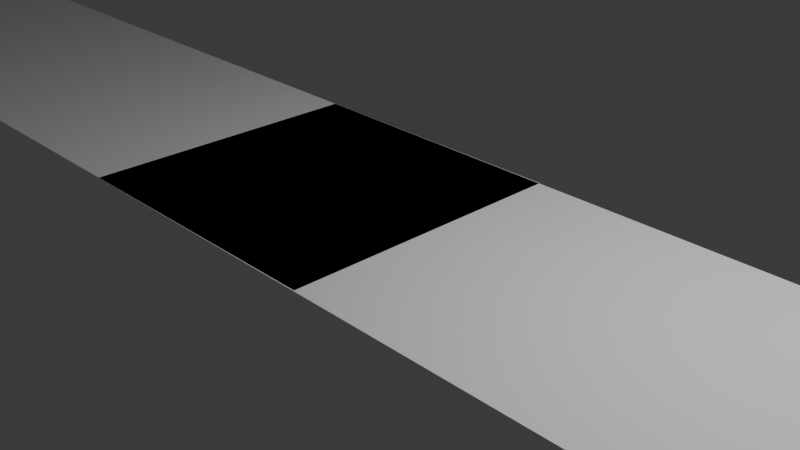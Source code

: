 # Source: RoadExterior.blend  (saved by Blender 4.3.34; exported with 4.5.12 LTS)
import bpy
from mathutils import Matrix  # noqa: F401  (used for matrix-valued properties, if any)

bpy.ops.wm.read_factory_settings(use_empty=True)
scene = bpy.context.scene
scene.name = 'Scene'

# ---- collections
col_collection = bpy.data.collections.new('Collection'); scene.collection.children.link(col_collection)

# ---- world
world_world = bpy.data.worlds.new('World'); scene.world = world_world
world_world.use_nodes = True; world_world.node_tree.nodes.clear()
_N = world_world.node_tree.nodes; _L = world_world.node_tree.links
n0 = _N.new('ShaderNodeOutputWorld'); n0.name = 'World Output'; n0.location = (300, 300)
n1 = _N.new('ShaderNodeBackground'); n1.name = 'Background'; n1.location = (10, 300)
n1.inputs[0].default_value = (0.05088, 0.05088, 0.05088, 1.0)
_L.new(n1.outputs[0], n0.inputs[0])
n0.is_active_output = True
world_world.color = (0.05088, 0.05088, 0.05088)
world_world.sun_shadow_jitter_overblur = 0.0

# ---- cameras
cam_camera = bpy.data.cameras.new('Camera')
cam_camera.clip_end = 100.0
cam_camera.ortho_scale = 7.314

# ---- lights
light_light = bpy.data.lights.new('Light', 'POINT')
light_light.energy = 1000.0
light_light.shadow_soft_size = 0.1

# ---- meshes
me_plane = bpy.data.meshes.new('Plane')
me_plane.from_pydata([(-3.0, -1.0, 0.0), (-1.0, -1.0, 0.0), (-3.0, 1.0, 0.0), (-1.0, 1.0, 0.0), (-1.0, -1.0, 0.0), (0.9992, -1.0, 0.0), (-1.0, 1.0, 0.0), (1.001, 0.9999, 0.0), (0.9992, -1.0, 0.0), (2.997, -1.002, 0.0), (1.001, 0.9999, 0.0), (3.003, 0.9982, 0.0), (2.997, -1.002, 0.0), (4.996, -1.004, 0.0), (3.003, 0.9982, 0.0), (5.004, 0.9958, 0.0), (4.996, -1.004, 0.0), (6.996, -1.007, 0.0), (5.004, 0.9958, 0.0), (7.004, 0.9933, 0.0), (6.996, -1.007, 0.0), (8.996, -1.009, 0.0), (7.004, 0.9933, 0.0), (9.004, 0.9908, 0.0), (8.996, -1.009, 0.0), (11.0, -1.012, 0.0), (9.004, 0.9908, 0.0), (11.0, 0.9884, 0.0), (11.0, -1.012, 0.0), (13.0, -1.013, 0.0), (11.0, 0.9884, 0.0), (13.0, 0.9865, 0.0), (13.0, -1.013, 0.0), (15.0, -1.014, 0.0), (13.0, 0.9865, 0.0), (15.0, 0.9864, 0.0), (15.0, -1.014, 0.0), (17.01, -1.011, 0.0), (15.0, 0.9864, 0.0), (16.99, 0.9892, 0.0), (17.01, -1.011, 0.0), (19.02, -1.003, 0.0), (16.99, 0.9892, 0.0), (18.98, 0.9973, 0.0), (19.02, -1.003, 0.0), (21.03, -0.9879, 0.0), (18.98, 0.9973, 0.0), (20.97, 1.012, 0.0), (21.03, -0.9879, 0.0), (23.04, -0.9632, 0.0), (20.97, 1.012, 0.0), (22.96, 1.036, 0.0), (23.04, -0.9632, 0.0), (25.06, -0.9255, 0.0), (22.96, 1.036, 0.0), (24.93, 1.073, 0.0), (25.06, -0.9255, 0.0), (27.09, -0.8695, 0.0), (24.93, 1.073, 0.0), (26.9, 1.127, 0.0), (27.09, -0.8695, 0.0), (29.14, -0.7851, 0.0), (26.9, 1.127, 0.0), (28.85, 1.208, 0.0), (29.14, -0.7851, 0.0), (31.21, -0.6556, 0.0), (28.85, 1.208, 0.0), (30.75, 1.326, 0.0), (31.21, -0.6556, 0.0), (33.33, -0.4371, 0.0), (30.75, 1.326, 0.0), (32.57, 1.512, 0.0), (33.33, -0.4371, 0.0), (35.54, -0.02142, 0.0), (32.57, 1.512, 0.0), (34.16, 1.807, 0.0), (35.54, -0.02142, 0.0), (37.71, 0.815, 0.0), (34.16, 1.807, 0.0), (35.33, 2.245, 0.0), (37.71, 0.815, 0.0), (39.18, 2.1, 0.0), (35.33, 2.245, 0.0), (36.07, 2.904, 0.0), (39.18, 2.1, 0.0), (39.86, 3.426, 0.0), (36.07, 2.904, 0.0), (36.54, 3.831, 0.0), (39.86, 3.426, 0.0), (40.18, 4.683, 0.0), (36.54, 3.831, 0.0), (36.8, 4.904, 0.0), (40.18, 4.683, 0.0), (40.35, 5.905, -2.98e-08), (36.8, 4.904, 0.0), (36.96, 6.03, 2.98e-08), (40.35, 5.905, -2.98e-08), (40.45, 7.107, 2.98e-08), (36.96, 6.03, 2.98e-08), (37.05, 7.182, -2.98e-08), (40.45, 7.107, 2.98e-08), (40.5, 8.3, -2.98e-08), (37.05, 7.182, -2.98e-08), (37.11, 8.345, 2.98e-08), (40.5, 8.3, -2.98e-08), (40.54, 9.487, 0.0), (37.11, 8.345, 2.98e-08), (37.14, 9.514, 0.0), (40.54, 9.487, 0.0), (40.56, 10.67, 2.98e-08), (37.14, 9.514, 0.0), (37.16, 10.69, -2.98e-08), (40.56, 10.67, 2.98e-08), (40.57, 11.85, 2.98e-08), (37.16, 10.69, -2.98e-08), (37.17, 11.86, -2.98e-08), (40.57, 11.85, 2.98e-08), (40.57, 13.03, -2.98e-08), (37.17, 11.86, -2.98e-08), (37.18, 13.04, 2.98e-08), (40.57, 13.03, -2.98e-08), (40.57, 14.21, 0.0), (37.18, 13.04, 2.98e-08), (37.18, 14.21, 0.0), (40.57, 14.21, 0.0), (40.57, 15.39, -2.98e-08), (37.18, 14.21, 0.0), (37.18, 15.39, 2.98e-08), (40.57, 15.39, -2.98e-08), (40.57, 16.57, 2.98e-08), (37.18, 15.39, 2.98e-08), (37.17, 16.57, -2.98e-08), (40.57, 16.57, 2.98e-08), (40.57, 17.75, 0.0), (37.17, 16.57, -2.98e-08), (37.17, 17.75, 0.0), (40.57, 17.75, 0.0), (40.56, 18.93, 0.0), (37.17, 17.75, 0.0), (37.17, 18.93, 0.0), (40.56, 18.93, 0.0), (40.56, 20.11, 2.98e-08), (37.17, 18.93, 0.0), (37.16, 20.1, -2.98e-08), (40.56, 20.11, 2.98e-08), (40.56, 21.29, 0.0), (37.16, 20.1, -2.98e-08), (37.16, 21.28, 0.0), (40.56, 21.29, 0.0), (40.55, 22.46, 0.0), (37.16, 21.28, 0.0), (37.16, 22.46, 0.0), (40.55, 22.46, 0.0), (40.55, 23.64, 0.0), (37.16, 22.46, 0.0), (37.16, 23.64, 0.0), (40.55, 23.64, 0.0), (40.55, 24.82, -2.98e-08), (37.16, 23.64, 0.0), (37.15, 24.82, 2.98e-08), (40.55, 24.82, -2.98e-08), (40.54, 26.0, -2.98e-08), (37.15, 24.82, 2.98e-08), (37.15, 26.0, 2.98e-08), (40.54, 26.0, -2.98e-08), (40.54, 27.18, 0.0), (37.15, 26.0, 2.98e-08), (37.14, 27.17, 0.0), (40.54, 27.18, 0.0), (40.53, 28.36, 0.0), (37.14, 27.17, 0.0), (37.14, 28.35, 0.0), (40.53, 28.36, 0.0), (40.53, 29.54, 0.0), (37.14, 28.35, 0.0), (37.13, 29.53, 0.0), (40.53, 29.54, 0.0), (40.52, 30.71, 0.0), (37.13, 29.53, 0.0), (37.13, 30.71, 0.0), (40.52, 30.71, 0.0), (40.51, 31.89, 0.0), (37.13, 30.71, 0.0), (37.12, 31.88, 0.0), (40.51, 31.89, 0.0), (40.5, 33.07, -2.98e-08), (37.12, 31.88, 0.0), (37.11, 33.06, 2.98e-08), (40.5, 33.07, -2.98e-08), (40.49, 34.25, 2.98e-08), (37.11, 33.06, 2.98e-08), (37.09, 34.24, -2.98e-08), (40.49, 34.25, 2.98e-08), (40.47, 35.43, -2.98e-08), (37.09, 34.24, -2.98e-08), (37.08, 35.41, 2.98e-08), (40.47, 35.43, -2.98e-08), (40.45, 36.61, -2.98e-08), (37.08, 35.41, 2.98e-08), (37.06, 36.59, 2.98e-08), (40.45, 36.61, -2.98e-08), (40.42, 37.8, 0.0), (37.06, 36.59, 2.98e-08), (37.03, 37.77, 0.0), (40.42, 37.8, 0.0), (40.39, 38.98, 0.0), (37.03, 37.77, 0.0), (36.99, 38.94, 0.0), (40.39, 38.98, 0.0), (40.34, 40.16, 0.0), (36.99, 38.94, 0.0), (36.95, 40.11, 0.0), (40.34, 40.16, 0.0), (40.29, 41.35, -2.98e-08), (36.95, 40.11, 0.0), (36.9, 41.28, 2.98e-08), (40.29, 41.35, -2.98e-08), (40.22, 42.53, 2.98e-08), (36.9, 41.28, 2.98e-08), (36.83, 42.45, -2.98e-08), (40.22, 42.53, 2.98e-08), (40.13, 43.72, -2.98e-08), (36.83, 42.45, -2.98e-08), (36.74, 43.62, 2.98e-08), (40.13, 43.72, -2.98e-08), (40.0, 44.92, 0.0), (36.74, 43.62, 2.98e-08), (36.62, 44.78, 0.0), (40.0, 44.92, 0.0), (39.84, 46.12, 2.98e-08), (36.62, 44.78, 0.0), (36.46, 45.92, -2.98e-08), (39.84, 46.12, 2.98e-08), (39.61, 47.33, 0.0), (36.46, 45.92, -2.98e-08), (36.24, 47.05, 0.0), (39.61, 47.33, 0.0), (39.25, 48.56, 2.98e-08), (36.24, 47.05, 0.0), (35.93, 48.14, -2.98e-08), (39.25, 48.56, 2.98e-08), (38.68, 49.82, 0.0), (35.93, 48.14, -2.98e-08), (35.47, 49.16, 0.0), (38.68, 49.82, 0.0), (37.67, 51.09, 0.0), (35.47, 49.16, 0.0), (34.8, 50.02, 0.0), (37.67, 51.09, 0.0), (36.03, 52.21, -7.451e-09), (34.8, 50.02, 0.0), (33.85, 50.68, 7.451e-09), (36.03, 52.21, -7.451e-09), (33.93, 52.96, 1.49e-08), (33.85, 50.68, 7.451e-09), (32.54, 51.14, -1.49e-08), (33.93, 52.96, 1.49e-08), (31.77, 53.4, 3.725e-09), (32.54, 51.14, -1.49e-08), (30.93, 51.46, -3.725e-09), (31.77, 53.4, 3.725e-09), (29.65, 53.64, 2.095e-08), (30.93, 51.46, -3.725e-09), (29.12, 51.67, -2.095e-08), (29.65, 53.64, 2.095e-08), (27.58, 53.79, 2.352e-08), (29.12, 51.67, -2.095e-08), (27.22, 51.8, -2.352e-08), (27.58, 53.79, 2.352e-08), (25.53, 53.9, 2.561e-09), (27.22, 51.8, -2.352e-08), (25.29, 51.9, -2.561e-09), (25.53, 53.9, 2.561e-09), (23.49, 53.96, -1.717e-08), (25.29, 51.9, -2.561e-09), (23.33, 51.97, 1.717e-08), (23.49, 53.96, -1.717e-08), (21.47, 54.01, -1.513e-09), (23.33, 51.97, 1.717e-08), (21.35, 52.01, 1.513e-09), (21.47, 54.01, -1.513e-09), (19.45, 54.05, -4.22e-10), (21.35, 52.01, 1.513e-09), (19.37, 52.05, 4.22e-10), (19.45, 54.05, -4.22e-10), (17.44, 54.07, 2.95e-08), (19.37, 52.05, 4.22e-10), (17.38, 52.07, -2.95e-08), (17.44, 54.07, 2.95e-08), (15.43, 54.09, -2.458e-08), (17.38, 52.07, -2.95e-08), (15.39, 52.09, 2.458e-08), (15.43, 54.09, -2.458e-08), (13.43, 54.1, -3.998e-09), (15.39, 52.09, 2.458e-08), (13.4, 52.1, 3.998e-09), (13.43, 54.1, -3.998e-09), (11.42, 54.11, -2.604e-08), (13.4, 52.1, 3.998e-09), (11.4, 52.11, 2.604e-08), (11.42, 54.11, -2.604e-08), (9.419, 54.11, -1.356e-08), (11.4, 52.11, 2.604e-08), (9.408, 52.11, 1.356e-08), (9.419, 54.11, -1.356e-08), (7.417, 54.11, 3.454e-09), (9.408, 52.11, 1.356e-08), (7.411, 52.11, -3.454e-09), (7.417, 54.11, 3.454e-09), (5.415, 54.11, -1.804e-08), (7.411, 52.11, -3.454e-09), (5.413, 52.11, 1.804e-08), (5.415, 54.11, -1.804e-08), (3.413, 54.11, -2.004e-08), (5.413, 52.11, 1.804e-08), (3.414, 52.11, 2.004e-08), (3.413, 54.11, -2.004e-08), (1.412, 54.11, 1.211e-08), (3.414, 52.11, 2.004e-08), (1.415, 52.11, -1.211e-08), (1.412, 54.11, 1.211e-08), (-0.5888, 54.11, 6.87e-09), (1.415, 52.11, -1.211e-08), (-0.5841, 52.11, -6.87e-09), (-0.5888, 54.11, 6.87e-09), (-2.589, 54.11, 3.261e-09), (-0.5841, 52.11, -6.87e-09), (-2.584, 52.11, -3.261e-09), (-2.589, 54.11, 3.261e-09), (-4.59, 54.11, -1.997e-08), (-2.584, 52.11, -3.261e-09), (-4.583, 52.11, 1.997e-08), (-4.59, 54.11, -1.997e-08), (-6.59, 54.11, -2.958e-08), (-4.583, 52.11, 1.997e-08), (-6.583, 52.11, 2.958e-08), (-6.59, 54.11, -2.958e-08), (-8.59, 54.1, 1.178e-08), (-6.583, 52.11, 2.958e-08), (-8.583, 52.1, -1.178e-08), (-8.59, 54.1, 1.178e-08), (-10.59, 54.1, -1.793e-10), (-8.583, 52.1, -1.178e-08), (-10.58, 52.1, 1.793e-10), (-10.59, 54.1, -1.793e-10), (-12.59, 54.1, -2.363e-08), (-10.58, 52.1, 1.793e-10), (-12.58, 52.1, 2.363e-08), (-12.59, 54.1, -2.363e-08), (-14.59, 54.09, 1.733e-08), (-12.58, 52.1, 2.363e-08), (-14.58, 52.09, -1.733e-08), (-14.59, 54.09, 1.733e-08), (-16.59, 54.09, 2.771e-08), (-14.58, 52.09, -1.733e-08), (-16.58, 52.09, -2.771e-08), (-16.59, 54.09, 2.771e-08), (-18.59, 54.09, -2.775e-08), (-16.58, 52.09, -2.771e-08), (-18.58, 52.09, 2.775e-08), (-18.59, 54.09, -2.775e-08), (-20.59, 54.08, 1.626e-10), (-18.58, 52.09, 2.775e-08), (-20.58, 52.08, -1.626e-10), (-20.59, 54.08, 1.626e-10), (-22.59, 54.08, 9.021e-09), (-20.58, 52.08, -1.626e-10), (-22.58, 52.08, -9.021e-09), (-22.59, 54.08, 9.021e-09), (-24.59, 54.08, 1.521e-08), (-22.58, 52.08, -9.021e-09), (-24.58, 52.08, -1.521e-08), (-24.59, 54.08, 1.521e-08), (-26.6, 54.07, 1.191e-08), (-24.58, 52.08, -1.521e-08), (-26.58, 52.07, -1.191e-08), (-26.6, 54.07, 1.191e-08), (-28.6, 54.06, 1.859e-08), (-26.58, 52.07, -1.191e-08), (-28.58, 52.06, -1.859e-08), (-28.6, 54.06, 1.859e-08), (-30.6, 54.06, -1.74e-08), (-28.58, 52.06, -1.859e-08), (-30.57, 52.06, 1.74e-08), (-30.6, 54.06, -1.74e-08), (-32.6, 54.05, 2.627e-09), (-30.57, 52.06, 1.74e-08), (-32.57, 52.05, -2.627e-09), (-32.6, 54.05, 2.627e-09), (-34.61, 54.03, -1.598e-08), (-32.57, 52.05, -2.627e-09), (-34.57, 52.03, 1.598e-08), (-34.61, 54.03, -1.598e-08), (-36.61, 54.02, 1.055e-08), (-34.57, 52.03, 1.598e-08), (-36.56, 52.02, -1.055e-08), (-36.61, 54.02, 1.055e-08), (-38.62, 54.0, 6.039e-10), (-36.56, 52.02, -1.055e-08), (-38.55, 52.0, -6.039e-10), (-38.62, 54.0, 6.039e-10), (-40.63, 53.98, 9.619e-09), (-38.55, 52.0, -6.039e-10), (-40.54, 51.98, -9.619e-09), (-40.63, 53.98, 9.619e-09), (-42.64, 53.94, -1.559e-08), (-40.54, 51.98, -9.619e-09), (-42.53, 51.94, 1.559e-08), (-42.64, 53.94, -1.559e-08), (-44.66, 53.9, -1.129e-08), (-42.53, 51.94, 1.559e-08), (-44.51, 51.9, 1.129e-08), (-44.66, 53.9, -1.129e-08), (-46.69, 53.83, 8.265e-09), (-44.51, 51.9, 1.129e-08), (-46.47, 51.84, -8.265e-09), (-46.69, 53.83, 8.265e-09), (-48.74, 53.74, -1.071e-08), (-46.47, 51.84, -8.265e-09), (-48.4, 51.75, 1.071e-08), (-48.74, 53.74, -1.071e-08), (-50.84, 53.58, -2.282e-08), (-48.4, 51.75, 1.071e-08), (-50.28, 51.61, 2.282e-08), (-50.84, 53.58, -2.282e-08), (-53.02, 53.29, 2.794e-08), (-50.28, 51.61, 2.282e-08), (-52.0, 51.38, -2.794e-08), (-53.02, 53.29, 2.794e-08), (-55.3, 52.64, 7.451e-09), (-52.0, 51.38, -2.794e-08), (-53.3, 51.02, -7.451e-09), (-55.3, 52.64, 7.451e-09), (-57.09, 51.43, 2.98e-08), (-53.3, 51.02, -7.451e-09), (-54.1, 50.47, -2.98e-08), (-57.09, 51.43, 2.98e-08), (-57.93, 50.09, -2.98e-08), (-54.1, 50.47, -2.98e-08), (-54.63, 49.61, 2.98e-08), (-57.93, 50.09, -2.98e-08), (-58.32, 48.82, 0.0), (-54.63, 49.61, 2.98e-08), (-54.96, 48.55, 0.0), (-58.32, 48.82, 0.0), (-58.54, 47.6, 0.0), (-54.96, 48.55, 0.0), (-55.16, 47.43, 0.0), (-58.54, 47.6, 0.0), (-58.69, 46.4, -2.98e-08), (-55.16, 47.43, 0.0), (-55.3, 46.28, 2.98e-08), (-58.69, 46.4, -2.98e-08), (-58.79, 45.21, -2.98e-08), (-55.3, 46.28, 2.98e-08), (-55.4, 45.12, 2.98e-08), (-58.79, 45.21, -2.98e-08), (-58.86, 44.02, 0.0), (-55.4, 45.12, 2.98e-08), (-55.47, 43.95, 0.0), (-58.86, 44.02, 0.0), (-58.91, 42.83, 2.98e-08), (-55.47, 43.95, 0.0), (-55.52, 42.78, -2.98e-08), (-58.91, 42.83, 2.98e-08), (-58.96, 41.65, 2.98e-08), (-55.52, 42.78, -2.98e-08), (-55.56, 41.61, -2.98e-08), (-58.96, 41.65, 2.98e-08), (-58.99, 40.47, 0.0), (-55.56, 41.61, -2.98e-08), (-55.6, 40.44, 0.0), (-58.99, 40.47, 0.0), (-59.02, 39.29, -2.98e-08), (-55.6, 40.44, 0.0), (-55.62, 39.26, 2.98e-08), (-59.02, 39.29, -2.98e-08), (-59.04, 38.11, 0.0), (-55.62, 39.26, 2.98e-08), (-55.64, 38.09, 0.0), (-59.04, 38.11, 0.0), (-59.06, 36.93, 0.0), (-55.64, 38.09, 0.0), (-55.66, 36.91, 0.0), (-59.06, 36.93, 0.0), (-59.07, 35.75, 2.98e-08), (-55.66, 36.91, 0.0), (-55.68, 35.73, -2.98e-08), (-59.07, 35.75, 2.98e-08), (-59.09, 34.57, 0.0), (-55.68, 35.73, -2.98e-08), (-55.69, 34.55, 0.0), (-59.09, 34.57, 0.0), (-59.1, 33.39, 0.0), (-55.69, 34.55, 0.0), (-55.7, 33.38, 0.0), (-59.1, 33.39, 0.0), (-59.11, 32.21, -2.98e-08), (-55.7, 33.38, 0.0), (-55.71, 32.2, 2.98e-08), (-59.11, 32.21, -2.98e-08), (-59.12, 31.03, 2.98e-08), (-55.71, 32.2, 2.98e-08), (-55.72, 31.02, -2.98e-08), (-59.12, 31.03, 2.98e-08), (-59.12, 29.85, -2.98e-08), (-55.72, 31.02, -2.98e-08), (-55.73, 29.84, 2.98e-08), (-59.12, 29.85, -2.98e-08), (-59.13, 28.67, -2.98e-08), (-55.73, 29.84, 2.98e-08), (-55.74, 28.66, 2.98e-08), (-59.13, 28.67, -2.98e-08), (-59.14, 27.49, -2.98e-08), (-55.74, 28.66, 2.98e-08), (-55.75, 27.49, 2.98e-08), (-59.14, 27.49, -2.98e-08), (-59.15, 26.32, -2.98e-08), (-55.75, 27.49, 2.98e-08), (-55.75, 26.31, 2.98e-08), (-59.15, 26.32, -2.98e-08), (-59.15, 25.14, 0.0), (-55.75, 26.31, 2.98e-08), (-55.76, 25.13, 0.0), (-59.15, 25.14, 0.0), (-59.16, 23.96, 0.0), (-55.76, 25.13, 0.0), (-55.77, 23.95, 0.0), (-59.16, 23.96, 0.0), (-59.17, 22.78, 0.0), (-55.77, 23.95, 0.0), (-55.77, 22.77, 0.0), (-59.17, 22.78, 0.0), (-59.17, 21.6, 2.98e-08), (-55.77, 22.77, 0.0), (-55.78, 21.6, -2.98e-08), (-59.17, 21.6, 2.98e-08), (-59.18, 20.42, 0.0), (-55.78, 21.6, -2.98e-08), (-55.79, 20.42, 0.0), (-59.18, 20.42, 0.0), (-59.19, 19.24, 0.0), (-55.79, 20.42, 0.0), (-55.79, 19.24, 0.0), (-59.19, 19.24, 0.0), (-59.19, 18.07, 0.0), (-55.79, 19.24, 0.0), (-55.8, 18.06, 0.0), (-59.19, 18.07, 0.0), (-59.2, 16.89, -2.98e-08), (-55.8, 18.06, 0.0), (-55.81, 16.88, 2.98e-08), (-59.2, 16.89, -2.98e-08), (-59.21, 15.71, -2.98e-08), (-55.81, 16.88, 2.98e-08), (-55.81, 15.7, 2.98e-08), (-59.21, 15.71, -2.98e-08), (-59.21, 14.53, 0.0), (-55.81, 15.7, 2.98e-08), (-55.82, 14.53, 0.0), (-59.21, 14.53, 0.0), (-59.21, 13.35, 0.0), (-55.82, 14.53, 0.0), (-55.82, 13.35, 0.0), (-59.21, 13.35, 0.0), (-59.22, 12.17, 0.0), (-55.82, 13.35, 0.0), (-55.82, 12.17, 0.0), (-59.22, 12.17, 0.0), (-59.22, 10.99, 0.0), (-55.82, 12.17, 0.0), (-55.82, 10.99, 0.0), (-59.22, 10.99, 0.0), (-59.21, 9.811, 0.0), (-55.82, 10.99, 0.0), (-55.82, 9.818, 0.0), (-59.21, 9.811, 0.0), (-59.2, 8.629, 0.0), (-55.82, 9.818, 0.0), (-55.81, 8.644, 0.0), (-59.2, 8.629, 0.0), (-59.18, 7.445, -2.98e-08), (-55.81, 8.644, 0.0), (-55.79, 7.471, 2.98e-08), (-59.18, 7.445, -2.98e-08), (-59.15, 6.258, 0.0), (-55.79, 7.471, 2.98e-08), (-55.75, 6.302, 0.0), (-59.15, 6.258, 0.0), (-59.09, 5.064, 0.0), (-55.75, 6.302, 0.0), (-55.7, 5.14, 0.0), (-59.09, 5.064, 0.0), (-58.99, 3.854, 0.0), (-55.7, 5.14, 0.0), (-55.6, 3.997, 0.0), (-58.99, 3.854, 0.0), (-58.77, 2.606, 2.98e-08), (-55.6, 3.997, 0.0), (-55.41, 2.901, -2.98e-08), (-58.77, 2.606, 2.98e-08), (-58.21, 1.243, 0.0), (-55.41, 2.901, -2.98e-08), (-55.05, 1.976, 0.0), (-58.21, 1.243, 0.0), (-56.36, -0.1461, 0.0), (-55.05, 1.976, 0.0), (-54.5, 1.527, 0.0), (-56.36, -0.1461, 0.0), (-53.89, -0.6849, 0.0), (-54.5, 1.527, 0.0), (-53.23, 1.276, 0.0), (-53.89, -0.6849, 0.0), (-51.74, -0.8574, 0.0), (-53.23, 1.276, 0.0), (-51.42, 1.134, 0.0), (-51.74, -0.8574, 0.0), (-49.67, -0.941, 0.0), (-51.42, 1.134, 0.0), (-49.5, 1.057, 0.0), (-49.67, -0.941, 0.0), (-47.63, -0.9813, 0.0), (-49.5, 1.057, 0.0), (-47.55, 1.018, 0.0), (-47.63, -0.9813, 0.0), (-45.61, -1.002, 0.0), (-47.55, 1.018, 0.0), (-45.57, 0.9974, 0.0), (-45.61, -1.002, 0.0), (-43.6, -1.014, 0.0), (-45.57, 0.9974, 0.0), (-43.57, 0.986, 0.0), (-43.6, -1.014, 0.0), (-41.6, -1.021, 0.0), (-43.57, 0.986, 0.0), (-41.58, 0.9795, 0.0), (-41.6, -1.021, 0.0), (-39.59, -1.025, 0.0), (-41.58, 0.9795, 0.0), (-39.58, 0.9752, 0.0), (-39.59, -1.025, 0.0), (-37.59, -1.028, 0.0), (-39.58, 0.9752, 0.0), (-37.58, 0.9724, 0.0), (-37.59, -1.028, 0.0), (-35.59, -1.029, 0.0), (-37.58, 0.9724, 0.0), (-35.59, 0.9713, 0.0), (-35.59, -1.029, 0.0), (-33.59, -1.029, 0.0), (-35.59, 0.9713, 0.0), (-33.59, 0.9706, 0.0), (-33.59, -1.029, 0.0), (-31.59, -1.029, 0.0), (-33.59, 0.9706, 0.0), (-31.59, 0.9708, 0.0), (-31.59, -1.029, 0.0), (-29.59, -1.029, 0.0), (-31.59, 0.9708, 0.0), (-29.59, 0.9715, 0.0), (-29.59, -1.029, 0.0), (-27.59, -1.028, 0.0), (-29.59, 0.9715, 0.0), (-27.59, 0.9722, 0.0), (-27.59, -1.028, 0.0), (-25.59, -1.026, 0.0), (-27.59, 0.9722, 0.0), (-25.59, 0.9738, 0.0), (-25.59, -1.026, 0.0), (-23.58, -1.025, 0.0), (-25.59, 0.9738, 0.0), (-23.59, 0.9754, 0.0), (-23.58, -1.025, 0.0), (-21.58, -1.023, 0.0), (-23.59, 0.9754, 0.0), (-21.59, 0.9771, 0.0), (-21.58, -1.023, 0.0), (-19.58, -1.021, 0.0), (-21.59, 0.9771, 0.0), (-19.59, 0.9791, 0.0), (-19.58, -1.021, 0.0), (-17.58, -1.019, 0.0), (-19.59, 0.9791, 0.0), (-17.59, 0.9815, 0.0), (-17.58, -1.019, 0.0), (-15.58, -1.016, 0.0), (-17.59, 0.9815, 0.0), (-15.59, 0.9839, 0.0), (-15.58, -1.016, 0.0), (-13.58, -1.014, 0.0), (-15.59, 0.9839, 0.0), (-13.59, 0.9863, 0.0), (-13.58, -1.014, 0.0), (-11.58, -1.011, 0.0), (-13.59, 0.9863, 0.0), (-11.59, 0.9887, 0.0), (-11.58, -1.011, 0.0), (-9.583, -1.008, 0.0), (-11.59, 0.9887, 0.0), (-9.591, 0.9916, 0.0), (-9.583, -1.008, 0.0), (-7.583, -1.006, 0.0), (-9.591, 0.9916, 0.0), (-7.591, 0.9945, 0.0), (-7.583, -1.006, 0.0), (-5.583, -1.003, 0.0), (-7.591, 0.9945, 0.0), (-5.592, 0.9974, 0.0), (-5.583, -1.003, 0.0), (-3.583, -0.9997, 0.0), (-5.592, 0.9974, 0.0), (-3.592, 1.0, 0.0), (-3.583, -0.9997, 0.0), (-1.583, -0.9968, 0.0), (-3.592, 1.0, 0.0), (-1.592, 1.003, 0.0), (-1.583, -0.9968, 0.0), (0.4171, -0.9939, 0.0), (-1.592, 1.003, 0.0), (0.4081, 1.006, 0.0)], [], [(0, 1, 3, 2), (4, 5, 7, 6), (8, 9, 11, 10), (12, 13, 15, 14), (16, 17, 19, 18), (20, 21, 23, 22), (24, 25, 27, 26), (28, 29, 31, 30), (32, 33, 35, 34), (36, 37, 39, 38), (40, 41, 43, 42), (44, 45, 47, 46), (48, 49, 51, 50), (52, 53, 55, 54), (56, 57, 59, 58), (60, 61, 63, 62), (64, 65, 67, 66), (68, 69, 71, 70), (72, 73, 75, 74), (76, 77, 79, 78), (80, 81, 83, 82), (84, 85, 87, 86), (88, 89, 91, 90), (92, 93, 95, 94), (96, 97, 99, 98), (100, 101, 103, 102), (104, 105, 107, 106), (108, 109, 111, 110), (112, 113, 115, 114), (116, 117, 119, 118), (120, 121, 123, 122), (124, 125, 127, 126), (128, 129, 131, 130), (132, 133, 135, 134), (136, 137, 139, 138), (140, 141, 143, 142), (144, 145, 147, 146), (148, 149, 151, 150), (152, 153, 155, 154), (156, 157, 159, 158), (160, 161, 163, 162), (164, 165, 167, 166), (168, 169, 171, 170), (172, 173, 175, 174), (176, 177, 179, 178), (180, 181, 183, 182), (184, 185, 187, 186), (188, 189, 191, 190), (192, 193, 195, 194), (196, 197, 199, 198), (200, 201, 203, 202), (204, 205, 207, 206), (208, 209, 211, 210), (212, 213, 215, 214), (216, 217, 219, 218), (220, 221, 223, 222), (224, 225, 227, 226), (228, 229, 231, 230), (232, 233, 235, 234), (236, 237, 239, 238), (240, 241, 243, 242), (244, 245, 247, 246), (248, 249, 251, 250), (252, 253, 255, 254), (256, 257, 259, 258), (260, 261, 263, 262), (264, 265, 267, 266), (268, 269, 271, 270), (272, 273, 275, 274), (276, 277, 279, 278), (280, 281, 283, 282), (284, 285, 287, 286), (288, 289, 291, 290), (292, 293, 295, 294), (296, 297, 299, 298), (300, 301, 303, 302), (304, 305, 307, 306), (308, 309, 311, 310), (312, 313, 315, 314), (316, 317, 319, 318), (320, 321, 323, 322), (324, 325, 327, 326), (328, 329, 331, 330), (332, 333, 335, 334), (336, 337, 339, 338), (340, 341, 343, 342), (344, 345, 347, 346), (348, 349, 351, 350), (352, 353, 355, 354), (356, 357, 359, 358), (360, 361, 363, 362), (364, 365, 367, 366), (368, 369, 371, 370), (372, 373, 375, 374), (376, 377, 379, 378), (380, 381, 383, 382), (384, 385, 387, 386), (388, 389, 391, 390), (392, 393, 395, 394), (396, 397, 399, 398), (400, 401, 403, 402), (404, 405, 407, 406), (408, 409, 411, 410), (412, 413, 415, 414), (416, 417, 419, 418), (420, 421, 423, 422), (424, 425, 427, 426), (428, 429, 431, 430), (432, 433, 435, 434), (436, 437, 439, 438), (440, 441, 443, 442), (444, 445, 447, 446), (448, 449, 451, 450), (452, 453, 455, 454), (456, 457, 459, 458), (460, 461, 463, 462), (464, 465, 467, 466), (468, 469, 471, 470), (472, 473, 475, 474), (476, 477, 479, 478), (480, 481, 483, 482), (484, 485, 487, 486), (488, 489, 491, 490), (492, 493, 495, 494), (496, 497, 499, 498), (500, 501, 503, 502), (504, 505, 507, 506), (508, 509, 511, 510), (512, 513, 515, 514), (516, 517, 519, 518), (520, 521, 523, 522), (524, 525, 527, 526), (528, 529, 531, 530), (532, 533, 535, 534), (536, 537, 539, 538), (540, 541, 543, 542), (544, 545, 547, 546), (548, 549, 551, 550), (552, 553, 555, 554), (556, 557, 559, 558), (560, 561, 563, 562), (564, 565, 567, 566), (568, 569, 571, 570), (572, 573, 575, 574), (576, 577, 579, 578), (580, 581, 583, 582), (584, 585, 587, 586), (588, 589, 591, 590), (592, 593, 595, 594), (596, 597, 599, 598), (600, 601, 603, 602), (604, 605, 607, 606), (608, 609, 611, 610), (612, 613, 615, 614), (616, 617, 619, 618), (620, 621, 623, 622), (624, 625, 627, 626), (628, 629, 631, 630), (632, 633, 635, 634), (636, 637, 639, 638), (640, 641, 643, 642), (644, 645, 647, 646), (648, 649, 651, 650), (652, 653, 655, 654), (656, 657, 659, 658), (660, 661, 663, 662), (664, 665, 667, 666), (668, 669, 671, 670), (672, 673, 675, 674), (676, 677, 679, 678), (680, 681, 683, 682), (684, 685, 687, 686), (688, 689, 691, 690), (692, 693, 695, 694), (696, 697, 699, 698), (700, 701, 703, 702), (704, 705, 707, 706), (708, 709, 711, 710), (712, 713, 715, 714), (716, 717, 719, 718)])
_uv = me_plane.uv_layers.new(name='UVMap')
_uv.uv.foreach_set('vector', [0.0, 0.0, 1.0, 0.0, 1.0, 1.0, 0.0, 1.0, 0.0, 0.0, 1.0, 0.0, 1.0, 1.0, 0.0, 1.0, 0.0, 0.0, 1.0, 0.0, 1.0, 1.0, 0.0, 1.0, 0.0, 0.0, 1.0, 0.0, 1.0, 1.0, 0.0, 1.0, 0.0, 0.0, 1.0, 0.0, 1.0, 1.0, 0.0, 1.0, 0.0, 0.0, 1.0, 0.0, 1.0, 1.0, 0.0, 1.0, 0.0, 0.0, 1.0, 0.0, 1.0, 1.0, 0.0, 1.0, 0.0, 0.0, 1.0, 0.0, 1.0, 1.0, 0.0, 1.0, 0.0, 0.0, 1.0, 0.0, 1.0, 1.0, 0.0, 1.0, 0.0, 0.0, 1.0, 0.0, 1.0, 1.0, 0.0, 1.0, 0.0, 0.0, 1.0, 0.0, 1.0, 1.0, 0.0, 1.0, 0.0, 0.0, 1.0, 0.0, 1.0, 1.0, 0.0, 1.0, 0.0, 0.0, 1.0, 0.0, 1.0, 1.0, 0.0, 1.0, 0.0, 0.0, 1.0, 0.0, 1.0, 1.0, 0.0, 1.0, 0.0, 0.0, 1.0, 0.0, 1.0, 1.0, 0.0, 1.0, 0.0, 0.0, 1.0, 0.0, 1.0, 1.0, 0.0, 1.0, 0.0, 0.0, 1.0, 0.0, 1.0, 1.0, 0.0, 1.0, 0.0, 0.0, 1.0, 0.0, 1.0, 1.0, 0.0, 1.0, 0.0, 0.0, 1.0, 0.0, 1.0, 1.0, 0.0, 1.0, 0.0, 0.0, 1.0, 0.0, 1.0, 1.0, 0.0, 1.0, 0.0, 0.0, 1.0, 0.0, 1.0, 1.0, 0.0, 1.0, 0.0, 0.0, 1.0, 0.0, 1.0, 1.0, 0.0, 1.0, 0.0, 0.0, 1.0, 0.0, 1.0, 1.0, 0.0, 1.0, 0.0, 0.0, 1.0, 0.0, 1.0, 1.0, 0.0, 1.0, 0.0, 0.0, 1.0, 0.0, 1.0, 1.0, 0.0, 1.0, 0.0, 0.0, 1.0, 0.0, 1.0, 1.0, 0.0, 1.0, 0.0, 0.0, 1.0, 0.0, 1.0, 1.0, 0.0, 1.0, 0.0, 0.0, 1.0, 0.0, 1.0, 1.0, 0.0, 1.0, 0.0, 0.0, 1.0, 0.0, 1.0, 1.0, 0.0, 1.0, 0.0, 0.0, 1.0, 0.0, 1.0, 1.0, 0.0, 1.0, 0.0, 0.0, 1.0, 0.0, 1.0, 1.0, 0.0, 1.0, 0.0, 0.0, 1.0, 0.0, 1.0, 1.0, 0.0, 1.0, 0.0, 0.0, 1.0, 0.0, 1.0, 1.0, 0.0, 1.0, 0.0, 0.0, 1.0, 0.0, 1.0, 1.0, 0.0, 1.0, 0.0, 0.0, 1.0, 0.0, 1.0, 1.0, 0.0, 1.0, 0.0, 0.0, 1.0, 0.0, 1.0, 1.0, 0.0, 1.0, 0.0, 0.0, 1.0, 0.0, 1.0, 1.0, 0.0, 1.0, 0.0, 0.0, 1.0, 0.0, 1.0, 1.0, 0.0, 1.0, 0.0, 0.0, 1.0, 0.0, 1.0, 1.0, 0.0, 1.0, 0.0, 0.0, 1.0, 0.0, 1.0, 1.0, 0.0, 1.0, 0.0, 0.0, 1.0, 0.0, 1.0, 1.0, 0.0, 1.0, 0.0, 0.0, 1.0, 0.0, 1.0, 1.0, 0.0, 1.0, 0.0, 0.0, 1.0, 0.0, 1.0, 1.0, 0.0, 1.0, 0.0, 0.0, 1.0, 0.0, 1.0, 1.0, 0.0, 1.0, 0.0, 0.0, 1.0, 0.0, 1.0, 1.0, 0.0, 1.0, 0.0, 0.0, 1.0, 0.0, 1.0, 1.0, 0.0, 1.0, 0.0, 0.0, 1.0, 0.0, 1.0, 1.0, 0.0, 1.0, 0.0, 0.0, 1.0, 0.0, 1.0, 1.0, 0.0, 1.0, 0.0, 0.0, 1.0, 0.0, 1.0, 1.0, 0.0, 1.0, 0.0, 0.0, 1.0, 0.0, 1.0, 1.0, 0.0, 1.0, 0.0, 0.0, 1.0, 0.0, 1.0, 1.0, 0.0, 1.0, 0.0, 0.0, 1.0, 0.0, 1.0, 1.0, 0.0, 1.0, 0.0, 0.0, 1.0, 0.0, 1.0, 1.0, 0.0, 1.0, 0.0, 0.0, 1.0, 0.0, 1.0, 1.0, 0.0, 1.0, 0.0, 0.0, 1.0, 0.0, 1.0, 1.0, 0.0, 1.0, 0.0, 0.0, 1.0, 0.0, 1.0, 1.0, 0.0, 1.0, 0.0, 0.0, 1.0, 0.0, 1.0, 1.0, 0.0, 1.0, 0.0, 0.0, 1.0, 0.0, 1.0, 1.0, 0.0, 1.0, 0.0, 0.0, 1.0, 0.0, 1.0, 1.0, 0.0, 1.0, 0.0, 0.0, 1.0, 0.0, 1.0, 1.0, 0.0, 1.0, 0.0, 0.0, 1.0, 0.0, 1.0, 1.0, 0.0, 1.0, 0.0, 0.0, 1.0, 0.0, 1.0, 1.0, 0.0, 1.0, 0.0, 0.0, 1.0, 0.0, 1.0, 1.0, 0.0, 1.0, 0.0, 0.0, 1.0, 0.0, 1.0, 1.0, 0.0, 1.0, 0.0, 0.0, 1.0, 0.0, 1.0, 1.0, 0.0, 1.0, 0.0, 0.0, 1.0, 0.0, 1.0, 1.0, 0.0, 1.0, 0.0, 0.0, 1.0, 0.0, 1.0, 1.0, 0.0, 1.0, 0.0, 0.0, 1.0, 0.0, 1.0, 1.0, 0.0, 1.0, 0.0, 0.0, 1.0, 0.0, 1.0, 1.0, 0.0, 1.0, 0.0, 0.0, 1.0, 0.0, 1.0, 1.0, 0.0, 1.0, 0.0, 0.0, 1.0, 0.0, 1.0, 1.0, 0.0, 1.0, 0.0, 0.0, 1.0, 0.0, 1.0, 1.0, 0.0, 1.0, 0.0, 0.0, 1.0, 0.0, 1.0, 1.0, 0.0, 1.0, 0.0, 0.0, 1.0, 0.0, 1.0, 1.0, 0.0, 1.0, 0.0, 0.0, 1.0, 0.0, 1.0, 1.0, 0.0, 1.0, 0.0, 0.0, 1.0, 0.0, 1.0, 1.0, 0.0, 1.0, 0.0, 0.0, 1.0, 0.0, 1.0, 1.0, 0.0, 1.0, 0.0, 0.0, 1.0, 0.0, 1.0, 1.0, 0.0, 1.0, 0.0, 0.0, 1.0, 0.0, 1.0, 1.0, 0.0, 1.0, 0.0, 0.0, 1.0, 0.0, 1.0, 1.0, 0.0, 1.0, 0.0, 0.0, 1.0, 0.0, 1.0, 1.0, 0.0, 1.0, 0.0, 0.0, 1.0, 0.0, 1.0, 1.0, 0.0, 1.0, 0.0, 0.0, 1.0, 0.0, 1.0, 1.0, 0.0, 1.0, 0.0, 0.0, 1.0, 0.0, 1.0, 1.0, 0.0, 1.0, 0.0, 0.0, 1.0, 0.0, 1.0, 1.0, 0.0, 1.0, 0.0, 0.0, 1.0, 0.0, 1.0, 1.0, 0.0, 1.0, 0.0, 0.0, 1.0, 0.0, 1.0, 1.0, 0.0, 1.0, 0.0, 0.0, 1.0, 0.0, 1.0, 1.0, 0.0, 1.0, 0.0, 0.0, 1.0, 0.0, 1.0, 1.0, 0.0, 1.0, 0.0, 0.0, 1.0, 0.0, 1.0, 1.0, 0.0, 1.0, 0.0, 0.0, 1.0, 0.0, 1.0, 1.0, 0.0, 1.0, 0.0, 0.0, 1.0, 0.0, 1.0, 1.0, 0.0, 1.0, 0.0, 0.0, 1.0, 0.0, 1.0, 1.0, 0.0, 1.0, 0.0, 0.0, 1.0, 0.0, 1.0, 1.0, 0.0, 1.0, 0.0, 0.0, 1.0, 0.0, 1.0, 1.0, 0.0, 1.0, 0.0, 0.0, 1.0, 0.0, 1.0, 1.0, 0.0, 1.0, 0.0, 0.0, 1.0, 0.0, 1.0, 1.0, 0.0, 1.0, 0.0, 0.0, 1.0, 0.0, 1.0, 1.0, 0.0, 1.0, 0.0, 0.0, 1.0, 0.0, 1.0, 1.0, 0.0, 1.0, 0.0, 0.0, 1.0, 0.0, 1.0, 1.0, 0.0, 1.0, 0.0, 0.0, 1.0, 0.0, 1.0, 1.0, 0.0, 1.0, 0.0, 0.0, 1.0, 0.0, 1.0, 1.0, 0.0, 1.0, 0.0, 0.0, 1.0, 0.0, 1.0, 1.0, 0.0, 1.0, 0.0, 0.0, 1.0, 0.0, 1.0, 1.0, 0.0, 1.0, 0.0, 0.0, 1.0, 0.0, 1.0, 1.0, 0.0, 1.0, 0.0, 0.0, 1.0, 0.0, 1.0, 1.0, 0.0, 1.0, 0.0, 0.0, 1.0, 0.0, 1.0, 1.0, 0.0, 1.0, 0.0, 0.0, 1.0, 0.0, 1.0, 1.0, 0.0, 1.0, 0.0, 0.0, 1.0, 0.0, 1.0, 1.0, 0.0, 1.0, 0.0, 0.0, 1.0, 0.0, 1.0, 1.0, 0.0, 1.0, 0.0, 0.0, 1.0, 0.0, 1.0, 1.0, 0.0, 1.0, 0.0, 0.0, 1.0, 0.0, 1.0, 1.0, 0.0, 1.0, 0.0, 0.0, 1.0, 0.0, 1.0, 1.0, 0.0, 1.0, 0.0, 0.0, 1.0, 0.0, 1.0, 1.0, 0.0, 1.0, 0.0, 0.0, 1.0, 0.0, 1.0, 1.0, 0.0, 1.0, 0.0, 0.0, 1.0, 0.0, 1.0, 1.0, 0.0, 1.0, 0.0, 0.0, 1.0, 0.0, 1.0, 1.0, 0.0, 1.0, 0.0, 0.0, 1.0, 0.0, 1.0, 1.0, 0.0, 1.0, 0.0, 0.0, 1.0, 0.0, 1.0, 1.0, 0.0, 1.0, 0.0, 0.0, 1.0, 0.0, 1.0, 1.0, 0.0, 1.0, 0.0, 0.0, 1.0, 0.0, 1.0, 1.0, 0.0, 1.0, 0.0, 0.0, 1.0, 0.0, 1.0, 1.0, 0.0, 1.0, 0.0, 0.0, 1.0, 0.0, 1.0, 1.0, 0.0, 1.0, 0.0, 0.0, 1.0, 0.0, 1.0, 1.0, 0.0, 1.0, 0.0, 0.0, 1.0, 0.0, 1.0, 1.0, 0.0, 1.0, 0.0, 0.0, 1.0, 0.0, 1.0, 1.0, 0.0, 1.0, 0.0, 0.0, 1.0, 0.0, 1.0, 1.0, 0.0, 1.0, 0.0, 0.0, 1.0, 0.0, 1.0, 1.0, 0.0, 1.0, 0.0, 0.0, 1.0, 0.0, 1.0, 1.0, 0.0, 1.0, 0.0, 0.0, 1.0, 0.0, 1.0, 1.0, 0.0, 1.0, 0.0, 0.0, 1.0, 0.0, 1.0, 1.0, 0.0, 1.0, 0.0, 0.0, 1.0, 0.0, 1.0, 1.0, 0.0, 1.0, 0.0, 0.0, 1.0, 0.0, 1.0, 1.0, 0.0, 1.0, 0.0, 0.0, 1.0, 0.0, 1.0, 1.0, 0.0, 1.0, 0.0, 0.0, 1.0, 0.0, 1.0, 1.0, 0.0, 1.0, 0.0, 0.0, 1.0, 0.0, 1.0, 1.0, 0.0, 1.0, 0.0, 0.0, 1.0, 0.0, 1.0, 1.0, 0.0, 1.0, 0.0, 0.0, 1.0, 0.0, 1.0, 1.0, 0.0, 1.0, 0.0, 0.0, 1.0, 0.0, 1.0, 1.0, 0.0, 1.0, 0.0, 0.0, 1.0, 0.0, 1.0, 1.0, 0.0, 1.0, 0.0, 0.0, 1.0, 0.0, 1.0, 1.0, 0.0, 1.0, 0.0, 0.0, 1.0, 0.0, 1.0, 1.0, 0.0, 1.0, 0.0, 0.0, 1.0, 0.0, 1.0, 1.0, 0.0, 1.0, 0.0, 0.0, 1.0, 0.0, 1.0, 1.0, 0.0, 1.0, 0.0, 0.0, 1.0, 0.0, 1.0, 1.0, 0.0, 1.0, 0.0, 0.0, 1.0, 0.0, 1.0, 1.0, 0.0, 1.0, 0.0, 0.0, 1.0, 0.0, 1.0, 1.0, 0.0, 1.0, 0.0, 0.0, 1.0, 0.0, 1.0, 1.0, 0.0, 1.0, 0.0, 0.0, 1.0, 0.0, 1.0, 1.0, 0.0, 1.0, 0.0, 0.0, 1.0, 0.0, 1.0, 1.0, 0.0, 1.0, 0.0, 0.0, 1.0, 0.0, 1.0, 1.0, 0.0, 1.0, 0.0, 0.0, 1.0, 0.0, 1.0, 1.0, 0.0, 1.0, 0.0, 0.0, 1.0, 0.0, 1.0, 1.0, 0.0, 1.0, 0.0, 0.0, 1.0, 0.0, 1.0, 1.0, 0.0, 1.0, 0.0, 0.0, 1.0, 0.0, 1.0, 1.0, 0.0, 1.0, 0.0, 0.0, 1.0, 0.0, 1.0, 1.0, 0.0, 1.0, 0.0, 0.0, 1.0, 0.0, 1.0, 1.0, 0.0, 1.0, 0.0, 0.0, 1.0, 0.0, 1.0, 1.0, 0.0, 1.0, 0.0, 0.0, 1.0, 0.0, 1.0, 1.0, 0.0, 1.0, 0.0, 0.0, 1.0, 0.0, 1.0, 1.0, 0.0, 1.0, 0.0, 0.0, 1.0, 0.0, 1.0, 1.0, 0.0, 1.0, 0.0, 0.0, 1.0, 0.0, 1.0, 1.0, 0.0, 1.0, 0.0, 0.0, 1.0, 0.0, 1.0, 1.0, 0.0, 1.0, 0.0, 0.0, 1.0, 0.0, 1.0, 1.0, 0.0, 1.0, 0.0, 0.0, 1.0, 0.0, 1.0, 1.0, 0.0, 1.0, 0.0, 0.0, 1.0, 0.0, 1.0, 1.0, 0.0, 1.0, 0.0, 0.0, 1.0, 0.0, 1.0, 1.0, 0.0, 1.0, 0.0, 0.0, 1.0, 0.0, 1.0, 1.0, 0.0, 1.0, 0.0, 0.0, 1.0, 0.0, 1.0, 1.0, 0.0, 1.0, 0.0, 0.0, 1.0, 0.0, 1.0, 1.0, 0.0, 1.0, 0.0, 0.0, 1.0, 0.0, 1.0, 1.0, 0.0, 1.0, 0.0, 0.0, 1.0, 0.0, 1.0, 1.0, 0.0, 1.0, 0.0, 0.0, 1.0, 0.0, 1.0, 1.0, 0.0, 1.0, 0.0, 0.0, 1.0, 0.0, 1.0, 1.0, 0.0, 1.0, 0.0, 0.0, 1.0, 0.0, 1.0, 1.0, 0.0, 1.0, 0.0, 0.0, 1.0, 0.0, 1.0, 1.0, 0.0, 1.0, 0.0, 0.0, 1.0, 0.0, 1.0, 1.0, 0.0, 1.0, 0.0, 0.0, 1.0, 0.0, 1.0, 1.0, 0.0, 1.0, 0.0, 0.0, 1.0, 0.0, 1.0, 1.0, 0.0, 1.0, 0.0, 0.0, 1.0, 0.0, 1.0, 1.0, 0.0, 1.0])
me_plane.update()
me_plane_001 = bpy.data.meshes.new('Plane.001')
me_plane_001.from_pydata([(-1.0, -1.0, 0.0), (1.0, -1.0, 0.0), (-1.0, 1.0, 0.0), (1.0, 1.0, 0.0)], [], [(0, 1, 3, 2)])
_uv = me_plane_001.uv_layers.new(name='UVMap')
_uv.uv.foreach_set('vector', [0.0, 0.0, 1.0, 0.0, 1.0, 1.0, 0.0, 1.0])
me_plane_001.update()
me_plane_002 = bpy.data.meshes.new('Plane.002')
me_plane_002.from_pydata([(-1.0, -1.0, 0.0), (1.0, -1.0, 0.0), (-1.0, 1.0, 0.0), (1.0, 1.0, 0.0)], [], [(0, 1, 3, 2)])
_uv = me_plane_002.uv_layers.new(name='UVMap')
_uv.uv.foreach_set('vector', [0.0, 0.0, 1.0, 0.0, 1.0, 1.0, 0.0, 1.0])
me_plane_002.update()
me_plane_003 = bpy.data.meshes.new('Plane.003')
me_plane_003.from_pydata([(-1.0, -1.0, 0.0), (1.0, -1.0, 0.0), (-1.0, 1.0, 0.0), (1.0, 1.0, 0.0)], [], [(0, 1, 3, 2)])
_uv = me_plane_003.uv_layers.new(name='UVMap')
_uv.uv.foreach_set('vector', [0.0, 0.0, 1.0, 0.0, 1.0, 1.0, 0.0, 1.0])
me_plane_003.update()

# ---- curves / text
cu_nurbspath = bpy.data.curves.new('NurbsPath', 'CURVE')
cu_nurbspath.dimensions = '3D'
_sp = cu_nurbspath.splines.new('NURBS'); _sp.points.add(18)
_sp.points.foreach_set('co', [-2.0, 0.0, 0.0, 1.0, -1.0, 0.0, 0.0, 1.0, 0.0, 0.0, 0.0, 1.0, 1.0, 0.0, 0.0, 1.0, 2.0, 0.0, 0.0, 1.0, 15.01, -0.02939, 0.0, 1.0, 38.88, -0.07327, 0.0, 1.0, 38.92, 5.587, 0.0, 1.0, 38.81, 58.54, 0.0, 1.0, 38.81, 90.05, 0.0, 1.0, 31.83, 90.24, 0.0, 1.0, -48.74, 90.05, 0.0, 1.0, -57.04, 89.86, 0.0, 1.0, -57.41, 76.66, 0.0, 1.0, -57.52, 4.92, 0.0, 1.0, -57.74, 0.2248, 0.0, 1.0, -50.1, 0.006405, 0.0, 1.0, -42.67, -0.1028, 0.0, 1.0, -1.182, 0.006405, 0.0, 1.0])
_sp.order_u = 5
_sp.order_v = 0
_sp.use_endpoint_u = True
cu_nurbspath.use_path = True
cu_nurbspath.fill_mode = 'FULL'

# ---- objects
ob_light = bpy.data.objects.new('Light', light_light)
ob_camera = bpy.data.objects.new('Camera', cam_camera)
ob_nurbspath = bpy.data.objects.new('NurbsPath', cu_nurbspath)
ob_plane = bpy.data.objects.new('Plane', me_plane)
ob_plane_001 = bpy.data.objects.new('Plane.001', me_plane_001)
ob_plane_002 = bpy.data.objects.new('Plane.002', me_plane_002)
ob_plane_003 = bpy.data.objects.new('Plane.003', me_plane_003)

# ---- transforms, parenting, visibility, modifiers, constraints
ob_light.location = (4.076, 1.005, 5.904)
ob_light.rotation_euler = (0.6503, 0.05522, 1.866)
ob_light.lock_rotations_4d = False
ob_light.empty_display_type = 'ARROWS'
ob_light.color = (0.0, 0.0, 0.0, 0.0)
ob_light.lineart.crease_threshold = 0.0
ob_camera.location = (7.359, -6.926, 4.958)
ob_camera.rotation_euler = (1.109, 0.0, 0.8149)
ob_camera.lock_rotations_4d = False
ob_camera.empty_display_type = 'ARROWS'
ob_camera.color = (0.0, 0.0, 0.0, 0.0)
ob_camera.display_type = 'WIRE'
ob_camera.lineart.crease_threshold = 0.0
ob_nurbspath.location = (0.0, 0.0, 0.0)
ob_plane.location = (0.0, 0.0, 0.0)
ob_plane.scale = (1.0, 1.697, 1.0)
ob_plane_001.location = (7.825, 45.22, 0.0)
ob_plane_001.scale = (1.949, 44.96, 1.0)
ob_plane_002.location = (-30.3, 45.22, 0.0)
ob_plane_002.scale = (1.949, 44.96, 1.0)
ob_plane_003.location = (-9.645, 45.22, 0.0)
ob_plane_003.rotation_euler = (0.0, -0.0, 1.568)
ob_plane_003.scale = (1.949, 48.74, 1.0)

# ---- collection membership
col_collection.objects.link(ob_light)
col_collection.objects.link(ob_camera)
col_collection.objects.link(ob_nurbspath)
col_collection.objects.link(ob_plane)
col_collection.objects.link(ob_plane_001)
col_collection.objects.link(ob_plane_002)
col_collection.objects.link(ob_plane_003)

# ---- scene / render settings (as saved in the file)
scene.camera = ob_camera
scene.frame_start = 1; scene.frame_end = 250; scene.frame_set(1)
scene.render.engine = 'BLENDER_EEVEE_NEXT'
bpy.context.view_layer.update()

